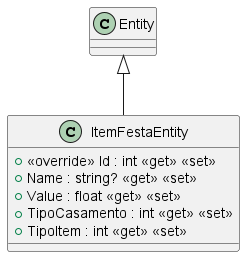

The diagram above was rendered by PlantUML. Its source (embedded in the PNG):
@startuml
class ItemFestaEntity {
    + <<override>> Id : int <<get>> <<set>>
    + Name : string? <<get>> <<set>>
    + Value : float <<get>> <<set>>
    + TipoCasamento : int <<get>> <<set>>
    + TipoItem : int <<get>> <<set>>
}
Entity <|-- ItemFestaEntity
@enduml